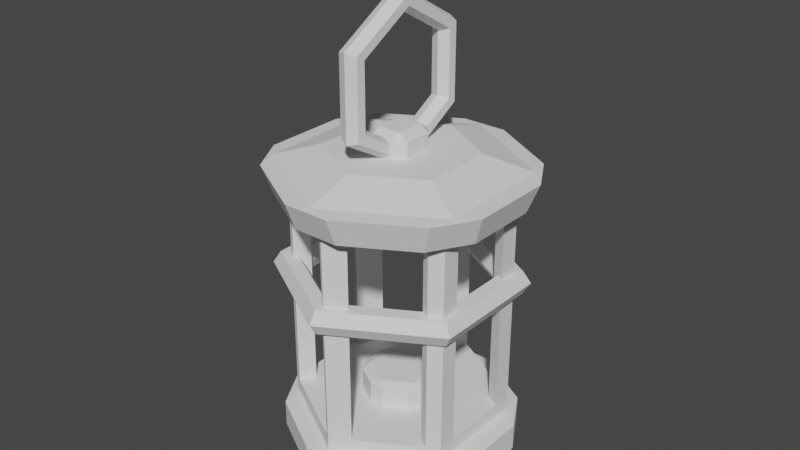 # Source: Lanterrn2.blend  (saved by Blender 2.91.10; exported with 4.5.12 LTS)
import bpy
from mathutils import Matrix  # noqa: F401  (used for matrix-valued properties, if any)

bpy.ops.wm.read_factory_settings(use_empty=True)
scene = bpy.context.scene
scene.name = 'Scene'

# ---- collections
col_collection = bpy.data.collections.new('Collection'); scene.collection.children.link(col_collection)

# ---- world
world_world = bpy.data.worlds.new('World'); scene.world = world_world
world_world.use_nodes = True; world_world.node_tree.nodes.clear()
_N = world_world.node_tree.nodes; _L = world_world.node_tree.links
n0 = _N.new('ShaderNodeOutputWorld'); n0.name = 'World Output'; n0.location = (300, 300)
n1 = _N.new('ShaderNodeBackground'); n1.name = 'Background'; n1.location = (10, 300)
n1.inputs[0].default_value = (0.05088, 0.05088, 0.05088, 1.0)
_L.new(n1.outputs[0], n0.inputs[0])
n0.is_active_output = True
world_world.color = (0.05088, 0.05088, 0.05088)
world_world.use_sun_shadow = False
world_world.sun_shadow_jitter_overblur = 0.0

# ---- meshes
me_cylinder = bpy.data.meshes.new('Cylinder')
me_cylinder.from_pydata([(1.49e-08, 0.7589, -1.0), (-0.1808, 0.8956, -0.7912), (0.1808, 0.8956, -0.7912), (2.235e-08, 0.7589, 1.0), (0.1808, 0.8956, 0.7912), (-0.1808, 0.8956, 0.7912), (0.6572, 0.3795, -1.0), (0.6852, 0.6044, -0.7912), (0.866, 0.2912, -0.7912), (0.6572, 0.3795, 1.0), (0.866, 0.2912, 0.7912), (0.6852, 0.6044, 0.7912), (0.6572, -0.3795, -1.0), (0.866, -0.2912, -0.7912), (0.6852, -0.6044, -0.7912), (0.6572, -0.3795, 1.0), (0.6852, -0.6044, 0.7912), (0.866, -0.2912, 0.7912), (-5.215e-08, -0.7589, -1.0), (0.1808, -0.8956, -0.7912), (-0.1808, -0.8956, -0.7912), (-5.215e-08, -0.7589, 1.0), (-0.1808, -0.8956, 0.7912), (0.1808, -0.8956, 0.7912), (-0.6572, -0.3795, -1.0), (-0.6852, -0.6044, -0.7912), (-0.866, -0.2912, -0.7912), (-0.6572, -0.3795, 1.0), (-0.866, -0.2912, 0.7912), (-0.6852, -0.6044, 0.7912), (-0.6572, 0.3795, -1.0), (-0.866, 0.2912, -0.7912), (-0.6852, 0.6044, -0.7912), (-0.6572, 0.3795, 1.0), (-0.6852, 0.6044, 0.7912), (-0.866, 0.2912, 0.7912)], [], [(32, 34, 5, 1), (14, 16, 23, 19), (20, 22, 29, 25), (26, 28, 35, 31), (8, 10, 17, 13), (9, 3, 33, 27, 21, 15), (2, 4, 11, 7), (0, 1, 2), (3, 4, 5), (6, 7, 8), (9, 10, 11), (12, 13, 14), (15, 16, 17), (18, 19, 20), (21, 22, 23), (24, 25, 26), (27, 28, 29), (30, 31, 32), (33, 34, 35), (2, 7, 6, 0), (11, 4, 3, 9), (1, 5, 4, 2), (10, 8, 7, 11), (8, 13, 12, 6), (17, 10, 9, 15), (16, 14, 13, 17), (14, 19, 18, 12), (23, 16, 15, 21), (22, 20, 19, 23), (20, 25, 24, 18), (29, 22, 21, 27), (28, 26, 25, 29), (26, 31, 30, 24), (35, 28, 27, 33), (34, 32, 31, 35), (32, 1, 0, 30), (5, 34, 33, 3), (0, 6, 12, 18, 24, 30)])
_uv = me_cylinder.uv_layers.new(name='UVMap')
_uv.uv.foreach_set('vector', [0.1319, 0.5522, 0.1319, 0.9478, 0.0348, 0.9478, 0.0348, 0.5522, 0.6319, 0.5522, 0.6319, 0.9478, 0.5348, 0.9478, 0.5348, 0.5522, 0.4652, 0.5522, 0.4652, 0.9478, 0.3681, 0.9478, 0.3681, 0.5522, 0.2985, 0.5522, 0.2985, 0.9478, 0.2015, 0.9478, 0.2015, 0.5522, 0.7985, 0.5522, 0.7985, 0.9478, 0.7015, 0.9478, 0.7015, 0.5522, 0.4077, 0.3411, 0.25, 0.4321, 0.09226, 0.3411, 0.09226, 0.1589, 0.25, 0.06786, 0.4077, 0.1589, 0.9652, 0.5522, 0.9652, 0.9478, 0.8681, 0.9478, 0.8681, 0.5522, 0.02009, 0.5, 0.0348, 0.5, -8.941e-08, 0.5522, 0.02009, 1.0, -8.941e-08, 0.9478, 0.0348, 1.0, 0.8534, 0.5, 0.8681, 0.5, 0.8333, 0.5522, 0.8534, 1.0, 0.8333, 0.9478, 0.8681, 1.0, 0.6868, 0.5, 0.7015, 0.5, 0.6667, 0.5522, 0.6868, 1.0, 0.6667, 0.9478, 0.6667, 0.9478, 0.4799, 0.5, 0.5, 0.5522, 0.4652, 0.5, 0.4799, 1.0, 0.4652, 1.0, 0.5, 0.9478, 0.3534, 0.5, 0.3681, 0.5, 0.3333, 0.5522, 0.3534, 1.0, 0.3333, 0.9478, 0.3681, 1.0, 0.1466, 0.5, 0.1667, 0.5522, 0.1319, 0.5, 0.1868, 1.0, 0.1667, 0.9478, 0.1667, 0.9478, 0.9652, 0.5522, 0.8681, 0.5522, 0.8534, 0.5, 0.9799, 0.5, 0.8681, 0.9478, 0.9652, 0.9478, 0.9799, 1.0, 0.8534, 1.0, 0.0348, 0.5522, 0.0348, 0.9478, -8.941e-08, 0.9478, -8.941e-08, 0.5522, 0.7985, 0.9478, 0.7985, 0.5522, 0.8681, 0.5522, 0.8681, 0.9478, 0.7985, 0.5522, 0.7015, 0.5522, 0.6868, 0.5, 0.8132, 0.5, 0.7015, 0.9478, 0.7985, 0.9478, 0.8132, 1.0, 0.6868, 1.0, 0.6319, 0.9478, 0.6319, 0.5522, 0.7015, 0.5522, 0.7015, 0.9478, 0.6319, 0.5522, 0.5348, 0.5522, 0.5201, 0.5, 0.6466, 0.5, 0.5348, 0.9478, 0.6319, 0.9478, 0.6466, 1.0, 0.5201, 1.0, 0.4652, 0.9478, 0.4652, 0.5522, 0.5348, 0.5522, 0.5348, 0.9478, 0.4652, 0.5522, 0.3681, 0.5522, 0.3534, 0.5, 0.4799, 0.5, 0.3681, 0.9478, 0.4652, 0.9478, 0.4799, 1.0, 0.3534, 1.0, 0.2985, 0.9478, 0.2985, 0.5522, 0.3681, 0.5522, 0.3681, 0.9478, 0.2985, 0.5522, 0.2015, 0.5522, 0.1868, 0.5, 0.3132, 0.5, 0.2015, 0.9478, 0.2985, 0.9478, 0.3132, 1.0, 0.1868, 1.0, 0.1319, 0.9478, 0.1319, 0.5522, 0.2015, 0.5522, 0.2015, 0.9478, 0.1319, 0.5522, 0.0348, 0.5522, 0.02009, 0.5, 0.1466, 0.5, 0.0348, 0.9478, 0.1319, 0.9478, 0.1466, 1.0, 0.02009, 1.0, 0.75, 0.4321, 0.9077, 0.3411, 0.9077, 0.1589, 0.75, 0.06786, 0.5923, 0.1589, 0.5923, 0.3411])
me_cylinder.use_remesh_fix_poles = True
me_cylinder.use_remesh_preserve_attributes = False
me_cylinder.use_mirror_vertex_groups = False
me_cylinder.update()
me_cylinder_001 = bpy.data.meshes.new('Cylinder.001')
me_cylinder_001.from_pydata([(-0.6083, 0.6437, -0.8688), (0.861, -0.1708, -0.8688), (0.0, 1.0, -1.0), (0.0, 1.0, 1.0), (0.866, 0.5, -1.0), (0.866, 0.5, 1.0), (0.866, -0.5, -1.0), (0.866, -0.5, 1.0), (-8.742e-08, -1.0, -1.0), (-8.742e-08, -1.0, 1.0), (-0.866, -0.5, -1.0), (-0.866, -0.5, 1.0), (-0.866, 0.5, -1.0), (-0.866, 0.5, 1.0), (-0.1806, 0.8957, -0.8688), (0.866, 0.3156, -0.8688), (-0.1806, 0.8957, 1.0), (0.866, 0.3156, 1.0), (-0.7464, 0.5691, -0.8688), (0.866, -0.3247, 1.0), (0.866, -0.3247, -0.8688), (-0.7464, 0.5691, 1.0), (-0.866, 0.3284, -0.8688), (0.7497, -0.5672, -0.8688), (-0.866, 0.3284, 1.0), (0.7497, -0.5672, 1.0), (-0.866, -0.3118, -0.8688), (0.1839, -0.8938, 1.0), (0.1839, -0.8938, -0.8688), (-0.866, -0.3118, 1.0), (-0.798, -0.5393, -0.8688), (-0.798, -0.5393, 1.0), (-0.7168, -0.3945, -0.8688), (-0.5304, -0.06231, -0.8688), (-0.7168, -0.3945, 1.0), (0.04968, 0.9713, -0.8688), (-0.3114, 0.3279, -0.8688), (-0.03732, 0.8163, -0.8688), (-0.4428, 0.09382, -0.8688), (0.04968, 0.9713, 1.0), (-0.03732, 0.8163, 1.0), (0.05286, -0.8212, -0.8688), (-0.03586, -0.9793, -0.8688), (0.3269, -0.3328, -0.8688), (0.7324, 0.3897, -0.8688), (0.8118, 0.5313, -0.8688), (0.4583, -0.09871, -0.8688), (-0.03586, -0.9793, 1.0), (0.05286, -0.8212, 1.0), (0.8118, 0.5313, 1.0), (0.7324, 0.3897, 1.0), (0.3022, 0.6281, -0.8688), (-0.04779, 0.1818, -0.8688), (-0.2156, -0.03211, -0.8688), (-0.2467, 0.4432, -0.8688), (0.03484, 0.2872, -0.8688), (0.523, 0.01658, -0.8688), (-0.6724, 0.5281, -0.8688), (-0.6724, 0.5281, 1.0), (0.5903, -0.6592, -0.8688), (0.7969, -0.2864, -0.8688), (0.6668, -0.5212, -0.8688), (0.7969, -0.2864, 1.0), (-0.8026, 0.2933, 1.0), (0.6668, -0.5212, 1.0), (-0.8026, 0.2933, -0.8688), (0.5887, -0.6601, -0.8688), (0.2489, -0.4718, -0.8688), (-0.4958, -0.05899, -0.8688), (-0.5207, -0.04515, -0.8688), (-0.866, 0.1462, -0.8688), (-0.866, 0.1788, -0.8688), (-0.314, 0.3232, -0.8688), (0.3124, -0.3588, -0.8688)], [], [(2, 4, 6, 8, 10, 12), (7, 6, 4, 5, 17, 15, 20, 19), (16, 3, 2, 12, 13, 21, 18, 14), (35, 39, 40, 37), (31, 30, 32, 34), (47, 48, 41, 42), (45, 44, 50, 49), (42, 41, 32, 30), (35, 37, 51, 44, 45), (5, 4, 2, 3, 39, 35, 45, 49), (11, 10, 8, 9, 47, 42, 30, 31), (16, 14, 37, 40), (44, 15, 17, 50), (3, 16, 40, 39), (17, 5, 49, 50), (26, 29, 34, 32), (27, 28, 41, 48), (9, 27, 48, 47), (29, 11, 31, 34), (60, 61, 64, 62), (63, 65, 57, 58), (57, 65, 38, 72, 36), (61, 60, 46, 43), (27, 9, 8, 6, 7, 25, 23, 59, 66, 28), (24, 13, 12, 10, 11, 29, 26, 70, 71, 22), (52, 36, 72, 38, 53), (53, 43, 46, 52), (18, 21, 58, 57), (19, 20, 60, 62), (57, 0, 54, 37, 14, 18), (36, 54, 0, 57), (1, 60, 20, 15, 44, 56), (56, 46, 60, 1), (55, 51, 37, 54), (54, 36, 52, 55), (56, 44, 51, 55), (55, 52, 46, 56), (24, 22, 65, 63), (61, 23, 25, 64), (67, 41, 28, 66), (61, 59, 23), (73, 67, 66, 59, 61, 43), (22, 71, 65), (70, 26, 32, 33, 69), (71, 70, 69, 38, 65), (69, 33, 68), (38, 69, 68, 53), (68, 33, 32, 41, 67), (53, 68, 67, 73, 43), (25, 7, 19, 62, 64), (58, 21, 13, 24, 63)])
_uv = me_cylinder_001.uv_layers.new(name='UVMap')
_uv.uv.foreach_set('vector', [0.75, 0.49, 0.9578, 0.37, 0.9578, 0.13, 0.75, 0.01, 0.5422, 0.13, 0.5422, 0.37, 0.6667, 1.0, 0.6667, 0.5, 0.8333, 0.5, 0.8333, 1.0, 0.8026, 1.0, 0.8026, 0.5328, 0.6959, 0.5328, 0.6959, 1.0, 0.03476, 1.0, -8.941e-08, 1.0, -8.941e-08, 0.5, 0.1667, 0.5, 0.1667, 1.0, 0.1436, 1.0, 0.1436, 0.5328, 0.03476, 0.5328, 0.375, 0.118, 0.5752, 0.118, 0.5752, 0.1102, 0.375, 0.1102, 0.5752, 0.04178, 0.375, 0.04178, 0.375, 0.04908, 0.5752, 0.04908, 0.5752, 0.7087, 0.5752, 0.7007, 0.375, 0.7007, 0.375, 0.7087, 0.375, 0.6325, 0.375, 0.6396, 0.5752, 0.6396, 0.5752, 0.6325, 0.375, 0.7087, 0.375, 0.7007, 0.125, 0.7009, 0.125, 0.7082, 0.125, 0.632, 0.125, 0.6398, 0.2353, 0.6397, 0.375, 0.6396, 0.375, 0.6325, 0.8333, 1.0, 0.8333, 0.5, 1.0, 0.5, 1.0, 1.0, 0.9904, 1.0, 0.9904, 0.5328, 0.8438, 0.5328, 0.8438, 1.0, 0.3333, 1.0, 0.3333, 0.5, 0.5, 0.5, 0.5, 1.0, 0.4931, 1.0, 0.4931, 0.5328, 0.3464, 0.5328, 0.3464, 1.0, 0.5752, 0.1471, 0.375, 0.1471, 0.375, 0.1543, 0.5752, 0.1543, 0.375, 0.193, 0.375, 0.1998, 0.5752, 0.1998, 0.5752, 0.193, 0.25, 0.49, 0.2067, 0.465, 0.241, 0.4459, 0.2619, 0.4831, 0.4578, 0.3257, 0.4578, 0.37, 0.4448, 0.3775, 0.4258, 0.3435, 0.375, 0.5775, 0.5752, 0.5775, 0.5752, 0.57, 0.375, 0.57, 0.5752, 0.5247, 0.375, 0.5247, 0.375, 0.5313, 0.5752, 0.5313, 0.25, 0.01, 0.2941, 0.03548, 0.2627, 0.05292, 0.2414, 0.01497, 0.04215, 0.1752, 0.04215, 0.13, 0.05847, 0.1206, 0.07796, 0.1553, 0.375, 0.309, 0.375, 0.4289, 0.5752, 0.4289, 0.5752, 0.309, 0.5752, 0.8211, 0.375, 0.8211, 0.375, 0.941, 0.5752, 0.941, 0.184, 0.75, 0.3039, 0.75, 0.3039, 0.6888, 0.1864, 0.6886, 0.184, 0.6886, 0.3039, 0.5, 0.184, 0.5, 0.184, 0.5576, 0.3039, 0.5578, 0.5354, 1.0, 0.5, 1.0, 0.5, 0.5, 0.6667, 0.5, 0.6667, 1.0, 0.6443, 1.0, 0.6443, 0.5328, 0.6136, 0.5328, 0.6133, 0.5328, 0.5354, 0.5328, 0.1953, 1.0, 0.1667, 1.0, 0.1667, 0.5, 0.3333, 0.5, 0.3333, 1.0, 0.302, 1.0, 0.302, 0.5328, 0.2256, 0.5328, 0.2202, 0.5328, 0.1953, 0.5328, 0.2106, 0.6644, 0.125, 0.6645, 0.125, 0.6647, 0.125, 0.6763, 0.1988, 0.6762, 0.1988, 0.6762, 0.375, 0.6761, 0.375, 0.6642, 0.2106, 0.6644, 0.375, 0.6177, 0.5752, 0.6177, 0.5752, 0.614, 0.375, 0.614, 0.5752, 0.5366, 0.375, 0.5366, 0.375, 0.54, 0.5752, 0.54, 0.375, 0.614, 0.316, 0.614, 0.316, 0.5958, 0.125, 0.5957, 0.125, 0.6029, 0.375, 0.6177, 0.375, 0.5958, 0.316, 0.5958, 0.316, 0.614, 0.375, 0.614, 0.316, 0.54, 0.375, 0.54, 0.375, 0.5366, 0.125, 0.5502, 0.125, 0.557, 0.316, 0.5571, 0.316, 0.5571, 0.375, 0.5571, 0.375, 0.54, 0.316, 0.54, 0.316, 0.5816, 0.125, 0.5786, 0.125, 0.5957, 0.316, 0.5958, 0.316, 0.5958, 0.375, 0.5958, 0.375, 0.5826, 0.316, 0.5816, 0.316, 0.5571, 0.125, 0.557, 0.125, 0.5786, 0.316, 0.5816, 0.316, 0.5816, 0.375, 0.5826, 0.375, 0.5571, 0.316, 0.5571, 0.5752, 0.1588, 0.375, 0.1588, 0.375, 0.162, 0.5752, 0.162, 0.375, 0.2359, 0.375, 0.2401, 0.5752, 0.2401, 0.5752, 0.2359, 0.1961, 0.5312, 0.375, 0.5313, 0.375, 0.5247, 0.1961, 0.5141, 0.125, 0.5141, 0.1954, 0.5141, 0.125, 0.5099, 0.1383, 0.5312, 0.1961, 0.5312, 0.1961, 0.5141, 0.1954, 0.5141, 0.125, 0.5141, 0.125, 0.5312, 0.125, 0.5912, 0.1834, 0.588, 0.125, 0.588, 0.1961, 0.5873, 0.375, 0.5775, 0.375, 0.57, 0.2049, 0.5699, 0.1961, 0.5699, 0.1834, 0.588, 0.1961, 0.5873, 0.1961, 0.5699, 0.125, 0.5699, 0.125, 0.588, 0.1961, 0.5699, 0.2049, 0.5699, 0.1961, 0.5687, 0.125, 0.5699, 0.1961, 0.5699, 0.1961, 0.5687, 0.125, 0.5585, 0.1961, 0.5687, 0.2049, 0.5699, 0.375, 0.57, 0.375, 0.5313, 0.1961, 0.5312, 0.125, 0.5585, 0.1961, 0.5687, 0.1961, 0.5312, 0.1383, 0.5312, 0.125, 0.5312, 0.4299, 0.1139, 0.4578, 0.13, 0.4578, 0.1721, 0.4413, 0.1813, 0.41, 0.1249, 0.08862, 0.3767, 0.07086, 0.3866, 0.04215, 0.37, 0.04215, 0.3288, 0.05738, 0.3204])
me_cylinder_001.use_remesh_fix_poles = True
me_cylinder_001.use_remesh_preserve_attributes = False
me_cylinder_001.use_mirror_vertex_groups = False
me_cylinder_001.update()
me_torus = bpy.data.meshes.new('Torus')
me_torus.from_pydata([(0.71, 0.0, 0.0), (0.665, 0.0, 0.07794), (0.575, 0.0, 0.07794), (0.53, 0.0, 1.102e-17), (0.575, 0.0, -0.07794), (0.665, 0.0, -0.07794), (0.355, 0.6149, 0.0), (0.3325, 0.5759, 0.07794), (0.2875, 0.498, 0.07794), (0.265, 0.459, 1.102e-17), (0.2875, 0.498, -0.07794), (0.3325, 0.5759, -0.07794), (-0.355, 0.6149, 0.0), (-0.3325, 0.5759, 0.07794), (-0.2875, 0.498, 0.07794), (-0.265, 0.459, 1.102e-17), (-0.2875, 0.498, -0.07794), (-0.3325, 0.5759, -0.07794), (-0.71, 6.207e-08, 0.0), (-0.665, 5.814e-08, 0.07794), (-0.575, 5.027e-08, 0.07794), (-0.53, 4.633e-08, 1.102e-17), (-0.575, 5.027e-08, -0.07794), (-0.665, 5.814e-08, -0.07794), (-0.355, -0.6149, 0.0), (-0.3325, -0.5759, 0.07794), (-0.2875, -0.498, 0.07794), (-0.265, -0.459, 1.102e-17), (-0.2875, -0.498, -0.07794), (-0.3325, -0.5759, -0.07794), (0.355, -0.6149, 0.0), (0.3325, -0.5759, 0.07794), (0.2875, -0.498, 0.07794), (0.265, -0.459, 1.102e-17), (0.2875, -0.498, -0.07794), (0.3325, -0.5759, -0.07794), (-0.355, -0.6149, 0.0), (0.355, -0.6149, 0.0), (0.3325, -0.5759, 0.07794), (-0.3325, -0.5759, 0.07794), (-0.355, -0.6149, 0.0), (0.355, -0.6149, 0.0), (0.3325, -0.5759, 0.07794), (-0.3325, -0.5759, 0.07794), (0.3325, -0.5759, 0.07794), (0.2875, -0.498, 0.07794), (-0.3325, -0.5759, 0.07794), (-0.2875, -0.498, 0.07794)], [], [(0, 6, 7, 1), (1, 7, 8, 2), (2, 8, 9, 3), (3, 9, 10, 4), (4, 10, 11, 5), (5, 11, 6, 0), (6, 12, 13, 7), (7, 13, 14, 8), (8, 14, 15, 9), (9, 15, 16, 10), (10, 16, 17, 11), (11, 17, 12, 6), (12, 18, 19, 13), (13, 19, 20, 14), (14, 20, 21, 15), (15, 21, 22, 16), (16, 22, 23, 17), (17, 23, 18, 12), (18, 36, 46, 19), (19, 46, 47, 20), (20, 47, 27, 21), (21, 27, 28, 22), (22, 28, 29, 23), (23, 29, 36, 18), (24, 30, 31, 25), (39, 38, 32, 26), (47, 45, 33, 27), (27, 33, 34, 28), (28, 34, 35, 29), (29, 35, 37, 36), (37, 0, 1, 44), (44, 1, 2, 45), (45, 2, 3, 33), (33, 3, 4, 34), (34, 4, 5, 35), (35, 5, 0, 37), (41, 40, 36, 37), (42, 41, 37, 44), (40, 43, 46, 36), (43, 42, 44, 46), (30, 24, 40, 41), (31, 30, 41, 42), (24, 25, 43, 40), (25, 31, 42, 43), (32, 38, 44, 45), (39, 26, 47, 46), (38, 39, 46, 44), (26, 32, 45, 47)])
_uv = me_torus.uv_layers.new(name='UVMap')
_uv.uv.foreach_set('vector', [0.5, 0.5, 0.6667, 0.5, 0.6667, 0.6667, 0.5, 0.6667, 0.5, 0.6667, 0.6667, 0.6667, 0.6667, 0.8333, 0.5, 0.8333, 0.5, 0.8333, 0.6667, 0.8333, 0.6667, 1.0, 0.5, 1.0, 0.5, -1.11e-16, 0.6667, -1.11e-16, 0.6667, 0.1667, 0.5, 0.1667, 0.5, 0.1667, 0.6667, 0.1667, 0.6667, 0.3333, 0.5, 0.3333, 0.5, 0.3333, 0.6667, 0.3333, 0.6667, 0.5, 0.5, 0.5, 0.6667, 0.5, 0.8333, 0.5, 0.8333, 0.6667, 0.6667, 0.6667, 0.6667, 0.6667, 0.8333, 0.6667, 0.8333, 0.8333, 0.6667, 0.8333, 0.6667, 0.8333, 0.8333, 0.8333, 0.8333, 1.0, 0.6667, 1.0, 0.6667, -1.11e-16, 0.8333, -1.11e-16, 0.8333, 0.1667, 0.6667, 0.1667, 0.6667, 0.1667, 0.8333, 0.1667, 0.8333, 0.3333, 0.6667, 0.3333, 0.6667, 0.3333, 0.8333, 0.3333, 0.8333, 0.5, 0.6667, 0.5, 0.8333, 0.5, 1.0, 0.5, 1.0, 0.6667, 0.8333, 0.6667, 0.8333, 0.6667, 1.0, 0.6667, 1.0, 0.8333, 0.8333, 0.8333, 0.8333, 0.8333, 1.0, 0.8333, 1.0, 1.0, 0.8333, 1.0, 0.8333, -1.11e-16, 1.0, -1.11e-16, 1.0, 0.1667, 0.8333, 0.1667, 0.8333, 0.1667, 1.0, 0.1667, 1.0, 0.3333, 0.8333, 0.3333, 0.8333, 0.3333, 1.0, 0.3333, 1.0, 0.5, 0.8333, 0.5, -1.11e-16, 0.5, 0.1667, 0.5, 0.1667, 0.6667, -1.11e-16, 0.6667, -1.11e-16, 0.6667, 0.1667, 0.6667, 0.1667, 0.8333, -1.11e-16, 0.8333, -1.11e-16, 0.8333, 0.1667, 0.8333, 0.1667, 1.0, -1.11e-16, 1.0, -1.11e-16, -1.11e-16, 0.1667, -1.11e-16, 0.1667, 0.1667, -1.11e-16, 0.1667, -1.11e-16, 0.1667, 0.1667, 0.1667, 0.1667, 0.3333, -1.11e-16, 0.3333, -1.11e-16, 0.3333, 0.1667, 0.3333, 0.1667, 0.5, -1.11e-16, 0.5, 0.1667, 0.5, 0.3333, 0.5, 0.3333, 0.6667, 0.1667, 0.6667, 0.1667, 0.6667, 0.3333, 0.6667, 0.3333, 0.8333, 0.1667, 0.8333, 0.1667, 0.8333, 0.3333, 0.8333, 0.3333, 1.0, 0.1667, 1.0, 0.1667, -1.11e-16, 0.3333, -1.11e-16, 0.3333, 0.1667, 0.1667, 0.1667, 0.1667, 0.1667, 0.3333, 0.1667, 0.3333, 0.3333, 0.1667, 0.3333, 0.1667, 0.3333, 0.3333, 0.3333, 0.3333, 0.5, 0.1667, 0.5, 0.3333, 0.5, 0.5, 0.5, 0.5, 0.6667, 0.3333, 0.6667, 0.3333, 0.6667, 0.5, 0.6667, 0.5, 0.8333, 0.3333, 0.8333, 0.3333, 0.8333, 0.5, 0.8333, 0.5, 1.0, 0.3333, 1.0, 0.3333, -1.11e-16, 0.5, -1.11e-16, 0.5, 0.1667, 0.3333, 0.1667, 0.3333, 0.1667, 0.5, 0.1667, 0.5, 0.3333, 0.3333, 0.3333, 0.3333, 0.3333, 0.5, 0.3333, 0.5, 0.5, 0.3333, 0.5, 0.3333, 0.5, 0.1667, 0.5, 0.1667, 0.5, 0.3333, 0.5, 0.3333, 0.6667, 0.3333, 0.5, 0.3333, 0.5, 0.3333, 0.6667, 0.1667, 0.5, 0.1667, 0.6667, 0.1667, 0.6667, 0.1667, 0.5, 0.1667, 0.6667, 0.3333, 0.6667, 0.3333, 0.6667, 0.1667, 0.6667, 0.3333, 0.5, 0.1667, 0.5, 0.1667, 0.5, 0.3333, 0.5, 0.3333, 0.6667, 0.3333, 0.5, 0.3333, 0.5, 0.3333, 0.6667, 0.1667, 0.5, 0.1667, 0.6667, 0.1667, 0.6667, 0.1667, 0.5, 0.1667, 0.6667, 0.3333, 0.6667, 0.3333, 0.6667, 0.1667, 0.6667, 0.3333, 0.8333, 0.3333, 0.6667, 0.3333, 0.6667, 0.3333, 0.8333, 0.1667, 0.6667, 0.1667, 0.8333, 0.1667, 0.8333, 0.1667, 0.6667, 0.3333, 0.6667, 0.1667, 0.6667, 0.1667, 0.6667, 0.3333, 0.6667, 0.1667, 0.8333, 0.3333, 0.8333, 0.3333, 0.8333, 0.1667, 0.8333])
me_torus.use_remesh_fix_poles = True
me_torus.use_remesh_preserve_attributes = False
me_torus.use_mirror_vertex_groups = False
me_torus.update()
me_cylinder_002 = bpy.data.meshes.new('Cylinder.002')
me_cylinder_002.from_pydata([(1.49e-08, 0.7589, -1.0), (-0.1808, 0.8956, -0.7912), (0.1808, 0.8956, -0.7912), (2.235e-08, 0.7589, 1.0), (0.1808, 0.8956, 0.7912), (-0.1808, 0.8956, 0.7912), (0.6572, 0.3795, -1.0), (0.6852, 0.6044, -0.7912), (0.866, 0.2912, -0.7912), (0.6572, 0.3795, 1.0), (0.866, 0.2912, 0.7912), (0.6852, 0.6044, 0.7912), (0.6572, -0.3795, -1.0), (0.866, -0.2912, -0.7912), (0.6852, -0.6044, -0.7912), (0.6572, -0.3795, 1.0), (0.6852, -0.6044, 0.7912), (0.866, -0.2912, 0.7912), (-5.215e-08, -0.7589, -1.0), (0.1808, -0.8956, -0.7912), (-0.1808, -0.8956, -0.7912), (-5.215e-08, -0.7589, 1.0), (-0.1808, -0.8956, 0.7912), (0.1808, -0.8956, 0.7912), (-0.6572, -0.3795, -1.0), (-0.6852, -0.6044, -0.7912), (-0.866, -0.2912, -0.7912), (-0.6572, -0.3795, 1.0), (-0.866, -0.2912, 0.7912), (-0.6852, -0.6044, 0.7912), (-0.6572, 0.3795, -1.0), (-0.866, 0.2912, -0.7912), (-0.6852, 0.6044, -0.7912), (-0.6572, 0.3795, 1.0), (-0.6852, 0.6044, 0.7912), (-0.866, 0.2912, 0.7912)], [], [(32, 34, 5, 1), (14, 16, 23, 19), (20, 22, 29, 25), (26, 28, 35, 31), (8, 10, 17, 13), (9, 3, 33, 27, 21, 15), (2, 4, 11, 7), (0, 1, 2), (3, 4, 5), (6, 7, 8), (9, 10, 11), (12, 13, 14), (15, 16, 17), (18, 19, 20), (21, 22, 23), (24, 25, 26), (27, 28, 29), (30, 31, 32), (33, 34, 35), (2, 7, 6, 0), (11, 4, 3, 9), (1, 5, 4, 2), (10, 8, 7, 11), (8, 13, 12, 6), (17, 10, 9, 15), (16, 14, 13, 17), (14, 19, 18, 12), (23, 16, 15, 21), (22, 20, 19, 23), (20, 25, 24, 18), (29, 22, 21, 27), (28, 26, 25, 29), (26, 31, 30, 24), (35, 28, 27, 33), (34, 32, 31, 35), (32, 1, 0, 30), (5, 34, 33, 3), (0, 6, 12, 18, 24, 30)])
_uv = me_cylinder_002.uv_layers.new(name='UVMap')
_uv.uv.foreach_set('vector', [0.1319, 0.5522, 0.1319, 0.9478, 0.0348, 0.9478, 0.0348, 0.5522, 0.6319, 0.5522, 0.6319, 0.9478, 0.5348, 0.9478, 0.5348, 0.5522, 0.4652, 0.5522, 0.4652, 0.9478, 0.3681, 0.9478, 0.3681, 0.5522, 0.2985, 0.5522, 0.2985, 0.9478, 0.2015, 0.9478, 0.2015, 0.5522, 0.7985, 0.5522, 0.7985, 0.9478, 0.7015, 0.9478, 0.7015, 0.5522, 0.4077, 0.3411, 0.25, 0.4321, 0.09226, 0.3411, 0.09226, 0.1589, 0.25, 0.06786, 0.4077, 0.1589, 0.9652, 0.5522, 0.9652, 0.9478, 0.8681, 0.9478, 0.8681, 0.5522, 0.02009, 0.5, 0.0348, 0.5, -8.941e-08, 0.5522, 0.02009, 1.0, -8.941e-08, 0.9478, 0.0348, 1.0, 0.8534, 0.5, 0.8681, 0.5, 0.8333, 0.5522, 0.8534, 1.0, 0.8333, 0.9478, 0.8681, 1.0, 0.6868, 0.5, 0.7015, 0.5, 0.6667, 0.5522, 0.6868, 1.0, 0.6667, 0.9478, 0.6667, 0.9478, 0.4799, 0.5, 0.5, 0.5522, 0.4652, 0.5, 0.4799, 1.0, 0.4652, 1.0, 0.5, 0.9478, 0.3534, 0.5, 0.3681, 0.5, 0.3333, 0.5522, 0.3534, 1.0, 0.3333, 0.9478, 0.3681, 1.0, 0.1466, 0.5, 0.1667, 0.5522, 0.1319, 0.5, 0.1868, 1.0, 0.1667, 0.9478, 0.1667, 0.9478, 0.9652, 0.5522, 0.8681, 0.5522, 0.8534, 0.5, 0.9799, 0.5, 0.8681, 0.9478, 0.9652, 0.9478, 0.9799, 1.0, 0.8534, 1.0, 0.0348, 0.5522, 0.0348, 0.9478, -8.941e-08, 0.9478, -8.941e-08, 0.5522, 0.7985, 0.9478, 0.7985, 0.5522, 0.8681, 0.5522, 0.8681, 0.9478, 0.7985, 0.5522, 0.7015, 0.5522, 0.6868, 0.5, 0.8132, 0.5, 0.7015, 0.9478, 0.7985, 0.9478, 0.8132, 1.0, 0.6868, 1.0, 0.6319, 0.9478, 0.6319, 0.5522, 0.7015, 0.5522, 0.7015, 0.9478, 0.6319, 0.5522, 0.5348, 0.5522, 0.5201, 0.5, 0.6466, 0.5, 0.5348, 0.9478, 0.6319, 0.9478, 0.6466, 1.0, 0.5201, 1.0, 0.4652, 0.9478, 0.4652, 0.5522, 0.5348, 0.5522, 0.5348, 0.9478, 0.4652, 0.5522, 0.3681, 0.5522, 0.3534, 0.5, 0.4799, 0.5, 0.3681, 0.9478, 0.4652, 0.9478, 0.4799, 1.0, 0.3534, 1.0, 0.2985, 0.9478, 0.2985, 0.5522, 0.3681, 0.5522, 0.3681, 0.9478, 0.2985, 0.5522, 0.2015, 0.5522, 0.1868, 0.5, 0.3132, 0.5, 0.2015, 0.9478, 0.2985, 0.9478, 0.3132, 1.0, 0.1868, 1.0, 0.1319, 0.9478, 0.1319, 0.5522, 0.2015, 0.5522, 0.2015, 0.9478, 0.1319, 0.5522, 0.0348, 0.5522, 0.02009, 0.5, 0.1466, 0.5, 0.0348, 0.9478, 0.1319, 0.9478, 0.1466, 1.0, 0.02009, 1.0, 0.75, 0.4321, 0.9077, 0.3411, 0.9077, 0.1589, 0.75, 0.06786, 0.5923, 0.1589, 0.5923, 0.3411])
me_cylinder_002.use_remesh_fix_poles = True
me_cylinder_002.use_remesh_preserve_attributes = False
me_cylinder_002.use_mirror_vertex_groups = False
me_cylinder_002.update()
me_cylinder_003 = bpy.data.meshes.new('Cylinder.003')
me_cylinder_003.from_pydata([(1.49e-08, 0.7589, -1.0), (-0.1808, 0.8956, -0.7912), (0.1808, 0.8956, -0.7912), (0.1808, 0.9838, 0.8489), (-0.1808, 0.9838, 0.8489), (0.6572, 0.3795, -1.0), (0.6852, 0.6044, -0.7912), (0.866, 0.2912, -0.7912), (0.9424, 0.3353, 0.8489), (0.7616, 0.6485, 0.8489), (0.6572, -0.3795, -1.0), (0.866, -0.2912, -0.7912), (0.6852, -0.6044, -0.7912), (0.7616, -0.6485, 0.8489), (0.9424, -0.3353, 0.8489), (-5.215e-08, -0.7589, -1.0), (0.1808, -0.8956, -0.7912), (-0.1808, -0.8956, -0.7912), (-0.1808, -0.9838, 0.8489), (0.1808, -0.9838, 0.8489), (-0.6572, -0.3795, -1.0), (-0.6852, -0.6044, -0.7912), (-0.866, -0.2912, -0.7912), (-0.9424, -0.3353, 0.8489), (-0.7616, -0.6485, 0.8489), (-0.6572, 0.3795, -1.0), (-0.866, 0.2912, -0.7912), (-0.6852, 0.6044, -0.7912), (-0.7616, 0.6485, 0.8489), (-0.9424, 0.3353, 0.8489), (3.725e-08, 0.5688, 1.767), (1.49e-08, 0.9408, 0.9146), (0.4926, 0.2844, 1.767), (0.8147, 0.4704, 0.9146), (0.4926, -0.2844, 1.767), (0.8147, -0.4704, 0.9146), (-2.235e-08, -0.5688, 1.767), (-8.232e-08, -0.9408, 0.9146), (-0.4926, -0.2844, 1.767), (-0.8147, -0.4704, 0.9146), (-0.4926, 0.2844, 1.767), (-0.8147, 0.4704, 0.9146)], [], [(27, 28, 4, 1), (12, 13, 19, 16), (17, 18, 24, 21), (22, 23, 29, 26), (7, 8, 14, 11), (33, 8, 9), (2, 3, 9, 6), (0, 1, 2), (9, 3, 31, 33), (5, 6, 7), (14, 8, 33, 35), (10, 11, 12), (19, 13, 35, 37), (15, 16, 17), (24, 18, 37, 39), (20, 21, 22), (29, 23, 39, 41), (25, 26, 27), (2, 6, 5, 0), (32, 30, 40, 38, 36, 34), (1, 4, 3, 2), (8, 7, 6, 9), (7, 11, 10, 5), (35, 13, 14), (13, 12, 11, 14), (12, 16, 15, 10), (37, 18, 19), (18, 17, 16, 19), (17, 21, 20, 15), (39, 23, 24), (23, 22, 21, 24), (22, 26, 25, 20), (41, 28, 29), (28, 27, 26, 29), (27, 1, 0, 25), (31, 3, 4), (0, 5, 10, 15, 20, 25), (30, 32, 33, 31), (32, 34, 35, 33), (34, 36, 37, 35), (36, 38, 39, 37), (38, 40, 41, 39), (40, 30, 31, 41), (4, 28, 41, 31)])
_uv = me_cylinder_003.uv_layers.new(name='UVMap')
_uv.uv.foreach_set('vector', [0.1319, 0.5522, 0.1319, 0.9478, 0.0348, 0.9478, 0.0348, 0.5522, 0.6319, 0.5522, 0.6319, 0.9478, 0.5348, 0.9478, 0.5348, 0.5522, 0.4652, 0.5522, 0.4652, 0.9478, 0.3681, 0.9478, 0.3681, 0.5522, 0.2985, 0.5522, 0.2985, 0.9478, 0.2015, 0.9478, 0.2015, 0.5522, 0.7985, 0.5522, 0.7985, 0.9478, 0.7015, 0.9478, 0.7015, 0.5522, 0.8516, 0.9821, 0.8333, 0.9478, 0.8681, 1.0, 0.9652, 0.5522, 0.9652, 0.9478, 0.8681, 0.9478, 0.8681, 0.5522, 0.02009, 0.5, 0.0348, 0.5, -8.941e-08, 0.5522, 0.8681, 0.9478, 0.9652, 0.9478, 0.9877, 0.972, 0.8456, 0.972, 0.8534, 0.5, 0.8681, 0.5, 0.8333, 0.5522, 0.7015, 0.9478, 0.7985, 0.9478, 0.8211, 0.972, 0.6789, 0.972, 0.6868, 0.5, 0.7015, 0.5, 0.6667, 0.5522, 0.5348, 0.9478, 0.6319, 0.9478, 0.6544, 0.972, 0.5123, 0.972, 0.4799, 0.5, 0.5, 0.5522, 0.4652, 0.5, 0.3681, 0.9478, 0.4652, 0.9478, 0.4877, 0.972, 0.3456, 0.972, 0.3534, 0.5, 0.3681, 0.5, 0.3333, 0.5522, 0.2015, 0.9478, 0.2985, 0.9478, 0.3211, 0.972, 0.1789, 0.972, 0.1466, 0.5, 0.1667, 0.5522, 0.1319, 0.5, 0.9652, 0.5522, 0.8681, 0.5522, 0.8534, 0.5, 0.9799, 0.5, 0.3682, 0.3183, 0.25, 0.3865, 0.1318, 0.3183, 0.1318, 0.1817, 0.25, 0.1135, 0.3682, 0.1817, 0.0348, 0.5522, 0.0348, 0.9478, -8.941e-08, 0.9478, -8.941e-08, 0.5522, 0.7985, 0.9478, 0.7985, 0.5522, 0.8681, 0.5522, 0.8681, 0.9478, 0.7985, 0.5522, 0.7015, 0.5522, 0.6868, 0.5, 0.8132, 0.5, 0.673, 0.9642, 0.6667, 0.9478, 0.6667, 0.9478, 0.6319, 0.9478, 0.6319, 0.5522, 0.7015, 0.5522, 0.7015, 0.9478, 0.6319, 0.5522, 0.5348, 0.5522, 0.5201, 0.5, 0.6466, 0.5, 0.4818, 0.9821, 0.4652, 1.0, 0.5, 0.9478, 0.4652, 0.9478, 0.4652, 0.5522, 0.5348, 0.5522, 0.5348, 0.9478, 0.4652, 0.5522, 0.3681, 0.5522, 0.3534, 0.5, 0.4799, 0.5, 0.3516, 0.9821, 0.3333, 0.9478, 0.3681, 1.0, 0.2985, 0.9478, 0.2985, 0.5522, 0.3681, 0.5522, 0.3681, 0.9478, 0.2985, 0.5522, 0.2015, 0.5522, 0.1868, 0.5, 0.3132, 0.5, 0.173, 0.9642, 0.1667, 0.9478, 0.1667, 0.9478, 0.1319, 0.9478, 0.1319, 0.5522, 0.2015, 0.5522, 0.2015, 0.9478, 0.1319, 0.5522, 0.0348, 0.5522, 0.02009, 0.5, 0.1466, 0.5, 0.01824, 0.9821, -8.941e-08, 0.9478, 0.0348, 1.0, 0.75, 0.4321, 0.9077, 0.3411, 0.9077, 0.1589, 0.75, 0.06786, 0.5923, 0.1589, 0.5923, 0.3411, 0.9641, 1.0, 0.8693, 1.0, 0.8456, 0.972, 0.9877, 0.972, 0.7974, 1.0, 0.7026, 1.0, 0.6789, 0.972, 0.8211, 0.972, 0.6307, 1.0, 0.5359, 1.0, 0.5123, 0.972, 0.6544, 0.972, 0.4641, 1.0, 0.3693, 1.0, 0.3456, 0.972, 0.4877, 0.972, 0.2974, 1.0, 0.2026, 1.0, 0.1789, 0.972, 0.3211, 0.972, 0.1307, 1.0, 0.03593, 1.0, 0.01228, 0.972, 0.1544, 0.972, 0.0348, 0.9478, 0.1319, 0.9478, 0.1544, 0.972, 0.01228, 0.972])
me_cylinder_003.use_remesh_fix_poles = True
me_cylinder_003.use_remesh_preserve_attributes = False
me_cylinder_003.use_mirror_vertex_groups = False
me_cylinder_003.update()
me_cube_004 = bpy.data.meshes.new('Cube.004')
me_cube_004.from_pydata([(-0.569, -0.569, -1.0), (-0.569, -1.0, -0.569), (-1.0, -0.569, -0.569), (-0.569, -1.0, 0.569), (-0.569, -0.569, 1.0), (-1.0, -0.569, 0.569), (-0.569, 0.569, -1.0), (-1.0, 0.569, -0.569), (-0.569, 1.0, -0.569), (-0.569, 0.569, 1.0), (-0.569, 1.0, 0.569), (-1.0, 0.569, 0.569), (0.569, -0.569, -1.0), (1.0, -0.569, -0.569), (0.569, -1.0, -0.569), (0.569, -0.569, 1.0), (0.569, -1.0, 0.569), (1.0, -0.569, 0.569), (0.569, 0.569, -1.0), (0.569, 1.0, -0.569), (1.0, 0.569, -0.569), (0.569, 0.569, 1.0), (1.0, 0.569, 0.569), (0.569, 1.0, 0.569)], [], [(14, 16, 3, 1), (20, 22, 17, 13), (21, 9, 4, 15), (2, 5, 11, 7), (8, 10, 23, 19), (0, 1, 2), (3, 4, 5), (6, 7, 8), (9, 10, 11), (12, 13, 14), (15, 16, 17), (18, 19, 20), (21, 22, 23), (6, 0, 2, 7), (1, 3, 5, 2), (4, 9, 11, 5), (10, 8, 7, 11), (18, 6, 8, 19), (9, 21, 23, 10), (22, 20, 19, 23), (12, 18, 20, 13), (21, 15, 17, 22), (16, 14, 13, 17), (0, 12, 14, 1), (15, 4, 3, 16), (6, 18, 12, 0)])
_uv = me_cube_004.uv_layers.new(name='UVMap')
_uv.uv.foreach_set('vector', [0.4289, 0.8039, 0.5711, 0.8039, 0.5711, 0.9461, 0.4289, 0.9461, 0.4289, 0.5539, 0.5711, 0.5539, 0.5711, 0.6961, 0.4289, 0.6961, 0.6789, 0.5539, 0.8211, 0.5539, 0.8211, 0.6961, 0.6789, 0.6961, 0.4289, 0.05387, 0.5711, 0.05387, 0.5711, 0.1961, 0.4289, 0.1961, 0.4289, 0.3039, 0.5711, 0.3039, 0.5711, 0.4461, 0.4289, 0.4461, 0.1789, 0.6961, 0.1789, 0.75, 0.125, 0.6961, 0.5711, 0.9461, 0.625, 0.9461, 0.5711, 1.0, 0.1789, 0.5539, 0.125, 0.5539, 0.1789, 0.5, 0.625, 0.3039, 0.625, 0.3039, 0.5711, 0.25, 0.3211, 0.6961, 0.375, 0.6961, 0.3211, 0.75, 0.625, 0.8039, 0.625, 0.8039, 0.5711, 0.75, 0.3211, 0.5539, 0.3211, 0.5, 0.375, 0.5539, 0.625, 0.5539, 0.625, 0.5539, 0.5711, 0.5, 0.1789, 0.5539, 0.1789, 0.6961, 0.125, 0.6961, 0.125, 0.5539, 0.4289, 0.0, 0.5711, 0.0, 0.5711, 0.05387, 0.4289, 0.05387, 0.625, 0.05387, 0.625, 0.1961, 0.5711, 0.1961, 0.5711, 0.05387, 0.5711, 0.3039, 0.4289, 0.3039, 0.4289, 0.1961, 0.5711, 0.1961, 0.3211, 0.5539, 0.1789, 0.5539, 0.1789, 0.5, 0.3211, 0.5, 0.625, 0.3039, 0.625, 0.4461, 0.5711, 0.4461, 0.5711, 0.3039, 0.5711, 0.5539, 0.4289, 0.5539, 0.4289, 0.4461, 0.5711, 0.4461, 0.3211, 0.6961, 0.3211, 0.5539, 0.4289, 0.5539, 0.4289, 0.6961, 0.6789, 0.5539, 0.6789, 0.6961, 0.5711, 0.6961, 0.5711, 0.5539, 0.5711, 0.8039, 0.4289, 0.8039, 0.4289, 0.6961, 0.5711, 0.6961, 0.1789, 0.6961, 0.3211, 0.6961, 0.3211, 0.75, 0.1789, 0.75, 0.625, 0.8039, 0.625, 0.9461, 0.5711, 0.9461, 0.5711, 0.8039, 0.1789, 0.5539, 0.3211, 0.5539, 0.3211, 0.6961, 0.1789, 0.6961])
me_cube_004.use_remesh_fix_poles = True
me_cube_004.use_remesh_preserve_attributes = False
me_cube_004.use_mirror_vertex_groups = False
me_cube_004.update()
me_torus_001 = bpy.data.meshes.new('Torus.001')
me_torus_001.from_pydata([(0.71, 0.0, 0.0), (0.665, 0.0, 0.07794), (0.575, 0.0, 0.07794), (0.53, 0.0, 1.102e-17), (0.575, 0.0, -0.07794), (0.665, 0.0, -0.07794), (0.355, 0.6149, 0.0), (0.3325, 0.5759, 0.07794), (0.2875, 0.498, 0.07794), (0.265, 0.459, 1.102e-17), (0.2875, 0.498, -0.07794), (0.3325, 0.5759, -0.07794), (-0.355, 0.6149, 0.0), (-0.3325, 0.5759, 0.07794), (-0.2875, 0.498, 0.07794), (-0.265, 0.459, 1.102e-17), (-0.2875, 0.498, -0.07794), (-0.3325, 0.5759, -0.07794), (-0.71, 6.207e-08, 0.0), (-0.665, 5.814e-08, 0.07794), (-0.575, 5.027e-08, 0.07794), (-0.53, 4.633e-08, 1.102e-17), (-0.575, 5.027e-08, -0.07794), (-0.665, 5.814e-08, -0.07794), (-0.355, -0.6149, 0.0), (-0.3325, -0.5759, 0.07794), (-0.2875, -0.498, 0.07794), (-0.265, -0.459, 1.102e-17), (-0.2875, -0.498, -0.07794), (-0.3325, -0.5759, -0.07794), (0.355, -0.6149, 0.0), (0.3325, -0.5759, 0.07794), (0.2875, -0.498, 0.07794), (0.265, -0.459, 1.102e-17), (0.2875, -0.498, -0.07794), (0.3325, -0.5759, -0.07794)], [], [(0, 6, 7, 1), (1, 7, 8, 2), (2, 8, 9, 3), (3, 9, 10, 4), (4, 10, 11, 5), (5, 11, 6, 0), (6, 12, 13, 7), (7, 13, 14, 8), (8, 14, 15, 9), (9, 15, 16, 10), (10, 16, 17, 11), (11, 17, 12, 6), (12, 18, 19, 13), (13, 19, 20, 14), (14, 20, 21, 15), (15, 21, 22, 16), (16, 22, 23, 17), (17, 23, 18, 12), (18, 24, 25, 19), (19, 25, 26, 20), (20, 26, 27, 21), (21, 27, 28, 22), (22, 28, 29, 23), (23, 29, 24, 18), (24, 30, 31, 25), (25, 31, 32, 26), (26, 32, 33, 27), (27, 33, 34, 28), (28, 34, 35, 29), (29, 35, 30, 24), (30, 0, 1, 31), (31, 1, 2, 32), (32, 2, 3, 33), (33, 3, 4, 34), (34, 4, 5, 35), (35, 5, 0, 30)])
_uv = me_torus_001.uv_layers.new(name='UVMap')
_uv.uv.foreach_set('vector', [0.5, 0.5, 0.6667, 0.5, 0.6667, 0.6667, 0.5, 0.6667, 0.5, 0.6667, 0.6667, 0.6667, 0.6667, 0.8333, 0.5, 0.8333, 0.5, 0.8333, 0.6667, 0.8333, 0.6667, 1.0, 0.5, 1.0, 0.5, -1.11e-16, 0.6667, -1.11e-16, 0.6667, 0.1667, 0.5, 0.1667, 0.5, 0.1667, 0.6667, 0.1667, 0.6667, 0.3333, 0.5, 0.3333, 0.5, 0.3333, 0.6667, 0.3333, 0.6667, 0.5, 0.5, 0.5, 0.6667, 0.5, 0.8333, 0.5, 0.8333, 0.6667, 0.6667, 0.6667, 0.6667, 0.6667, 0.8333, 0.6667, 0.8333, 0.8333, 0.6667, 0.8333, 0.6667, 0.8333, 0.8333, 0.8333, 0.8333, 1.0, 0.6667, 1.0, 0.6667, -1.11e-16, 0.8333, -1.11e-16, 0.8333, 0.1667, 0.6667, 0.1667, 0.6667, 0.1667, 0.8333, 0.1667, 0.8333, 0.3333, 0.6667, 0.3333, 0.6667, 0.3333, 0.8333, 0.3333, 0.8333, 0.5, 0.6667, 0.5, 0.8333, 0.5, 1.0, 0.5, 1.0, 0.6667, 0.8333, 0.6667, 0.8333, 0.6667, 1.0, 0.6667, 1.0, 0.8333, 0.8333, 0.8333, 0.8333, 0.8333, 1.0, 0.8333, 1.0, 1.0, 0.8333, 1.0, 0.8333, -1.11e-16, 1.0, -1.11e-16, 1.0, 0.1667, 0.8333, 0.1667, 0.8333, 0.1667, 1.0, 0.1667, 1.0, 0.3333, 0.8333, 0.3333, 0.8333, 0.3333, 1.0, 0.3333, 1.0, 0.5, 0.8333, 0.5, -1.11e-16, 0.5, 0.1667, 0.5, 0.1667, 0.6667, -1.11e-16, 0.6667, -1.11e-16, 0.6667, 0.1667, 0.6667, 0.1667, 0.8333, -1.11e-16, 0.8333, -1.11e-16, 0.8333, 0.1667, 0.8333, 0.1667, 1.0, -1.11e-16, 1.0, -1.11e-16, -1.11e-16, 0.1667, -1.11e-16, 0.1667, 0.1667, -1.11e-16, 0.1667, -1.11e-16, 0.1667, 0.1667, 0.1667, 0.1667, 0.3333, -1.11e-16, 0.3333, -1.11e-16, 0.3333, 0.1667, 0.3333, 0.1667, 0.5, -1.11e-16, 0.5, 0.1667, 0.5, 0.3333, 0.5, 0.3333, 0.6667, 0.1667, 0.6667, 0.1667, 0.6667, 0.3333, 0.6667, 0.3333, 0.8333, 0.1667, 0.8333, 0.1667, 0.8333, 0.3333, 0.8333, 0.3333, 1.0, 0.1667, 1.0, 0.1667, -1.11e-16, 0.3333, -1.11e-16, 0.3333, 0.1667, 0.1667, 0.1667, 0.1667, 0.1667, 0.3333, 0.1667, 0.3333, 0.3333, 0.1667, 0.3333, 0.1667, 0.3333, 0.3333, 0.3333, 0.3333, 0.5, 0.1667, 0.5, 0.3333, 0.5, 0.5, 0.5, 0.5, 0.6667, 0.3333, 0.6667, 0.3333, 0.6667, 0.5, 0.6667, 0.5, 0.8333, 0.3333, 0.8333, 0.3333, 0.8333, 0.5, 0.8333, 0.5, 1.0, 0.3333, 1.0, 0.3333, -1.11e-16, 0.5, -1.11e-16, 0.5, 0.1667, 0.3333, 0.1667, 0.3333, 0.1667, 0.5, 0.1667, 0.5, 0.3333, 0.3333, 0.3333, 0.3333, 0.3333, 0.5, 0.3333, 0.5, 0.5, 0.3333, 0.5])
me_torus_001.use_remesh_fix_poles = True
me_torus_001.use_remesh_preserve_attributes = False
me_torus_001.use_mirror_vertex_groups = False
me_torus_001.update()

# ---- objects
ob_cylinder = bpy.data.objects.new('Cylinder', me_cylinder)
ob_cylinder_001 = bpy.data.objects.new('Cylinder.001', me_cylinder_001)
ob_torus = bpy.data.objects.new('Torus', me_torus)
ob_cylinder_002 = bpy.data.objects.new('Cylinder.002', me_cylinder_002)
ob_cylinder_003 = bpy.data.objects.new('Cylinder.003', me_cylinder_003)
ob_cube_002 = bpy.data.objects.new('Cube.002', me_cube_004)
ob_torus_001 = bpy.data.objects.new('Torus.001', me_torus_001)

# ---- transforms, parenting, visibility, modifiers, constraints
ob_cylinder.location = (0.008751, 0.0, 0.2837)
ob_cylinder.scale = (0.3, 0.3, 0.04)
ob_cylinder.lineart.crease_threshold = 0.0
ob_cylinder_001.location = (0.005681, 0.0, 0.6143)
ob_cylinder_001.scale = (0.25, 0.25, 0.3)
ob_cylinder_001.lineart.crease_threshold = 0.0
ob_torus.location = (-0.0004299, 0.004192, 0.6565)
ob_torus.rotation_euler = (0.0, -0.0, 0.5236)
ob_torus.scale = (0.41, 0.41, 0.37)
ob_torus.lineart.crease_threshold = 0.0
ob_cylinder_002.location = (0.008751, 0.0, 0.3736)
ob_cylinder_002.scale = (0.1, 0.1, 0.04)
ob_cylinder_002.lineart.crease_threshold = 0.0
ob_cylinder_003.location = (0.008751, 0.0, 0.8897)
ob_cylinder_003.scale = (0.3, 0.3, 0.04)
ob_cylinder_003.lineart.crease_threshold = 0.0
ob_cube_002.location = (0.001544, 0.0, 0.9728)
ob_cube_002.scale = (0.05, 0.06, 0.04)
ob_cube_002.lineart.crease_threshold = 0.0
ob_torus_001.location = (0.003234, 0.0, 1.114)
ob_torus_001.rotation_euler = (0.0, 1.571, 0.0)
ob_torus_001.scale = (0.27, 0.27, 0.3)
ob_torus_001.lineart.crease_threshold = 0.0

# ---- collection membership
col_collection.objects.link(ob_cylinder)
col_collection.objects.link(ob_cylinder_001)
col_collection.objects.link(ob_torus)
col_collection.objects.link(ob_cylinder_002)
col_collection.objects.link(ob_cylinder_003)
col_collection.objects.link(ob_cube_002)
col_collection.objects.link(ob_torus_001)

# ---- scene / render settings (as saved in the file)
scene.frame_start = 1; scene.frame_end = 250; scene.frame_set(1)
scene.render.engine = 'BLENDER_EEVEE_NEXT'
scene.cycles.use_denoising = False
scene.cycles.samples = 128
scene.cycles.sampling_pattern = 'TABULATED_SOBOL'
scene.cycles.use_adaptive_sampling = False
scene.cycles.use_light_tree = False
scene.view_settings.view_transform = 'Filmic'
bpy.context.view_layer.update()

# ---- added for rendering (the .blend has no active camera and no usable light): camera, sun
cam_auto = bpy.data.cameras.new('AutoCamera')
cam_auto.lens = 50.0
cam_auto.sensor_width = 36.0
cam_auto.clip_end = 1000.0
ob_auto_camera = bpy.data.objects.new('AutoCamera', cam_auto)
scene.collection.objects.link(ob_auto_camera)
ob_auto_camera.location = (1.38128, -1.65386, 1.88026)
ob_auto_camera.rotation_euler = (1.09748, -7.21219e-08, 0.694738)
scene.camera = ob_auto_camera
light_auto_sun = bpy.data.lights.new('AutoSun', 'SUN')
light_auto_sun.energy = 3.0
light_auto_sun.angle = 0.0523599
ob_auto_sun = bpy.data.objects.new('AutoSun', light_auto_sun)
scene.collection.objects.link(ob_auto_sun)
ob_auto_sun.rotation_euler = (0.872665, 0.174533, 0.523599)
bpy.context.view_layer.update()
